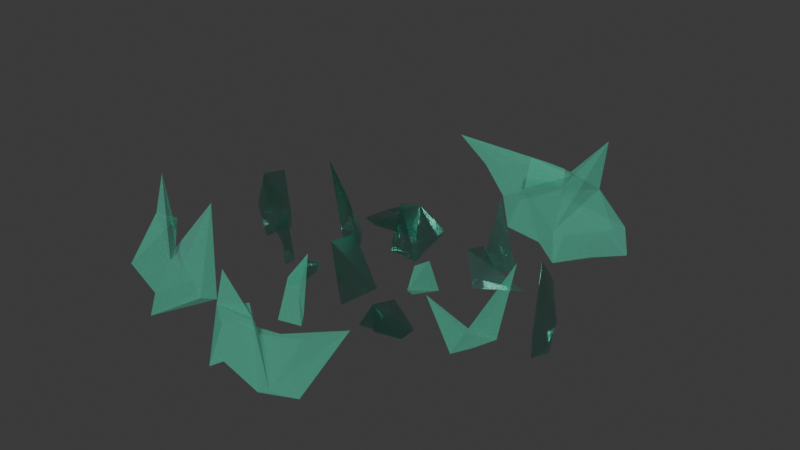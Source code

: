 # Source: glass_spikes.blend  (saved by Blender 4.5.87; exported with 4.5.12 LTS)
import bpy
from mathutils import Matrix  # noqa: F401  (used for matrix-valued properties, if any)

bpy.ops.wm.read_factory_settings(use_empty=True)
scene = bpy.context.scene
scene.name = 'Scene'

# ---- collections
col_collection = bpy.data.collections.new('Collection'); scene.collection.children.link(col_collection)

# ---- materials (node trees are filled in below, after node groups)
mat_material_001 = bpy.data.materials.new('Material.001')
mat_material = bpy.data.materials.new('Material')
mat_material.alpha_threshold = 0.0
mat_material.roughness = 0.5
mat_material.line_color = (0.0, 0.0, 0.0, 1.0)

# ---- material node trees
mat_material_001.use_nodes = True; mat_material_001.node_tree.nodes.clear()
_N = mat_material_001.node_tree.nodes; _L = mat_material_001.node_tree.links
n0 = _N.new('ShaderNodeBsdfPrincipled'); n0.name = 'Principled BSDF'; n0.location = (-200, 100)
n0.inputs[0].default_value = (0.3008, 0.7619, 0.6423, 1.0)
n0.inputs[1].default_value = 1.0
n0.inputs[2].default_value = 0.1746
n0.inputs[3].default_value = 1.0
n0.inputs[4].default_value = 0.5317
n0.inputs[7].default_value = 0.5238
n1 = _N.new('ShaderNodeOutputMaterial'); n1.name = 'Material Output'; n1.location = (200, 100)
_L.new(n0.outputs[0], n1.inputs[0])
n1.is_active_output = True
mat_material.use_nodes = True; mat_material.node_tree.nodes.clear()
_N = mat_material.node_tree.nodes; _L = mat_material.node_tree.links
n0 = _N.new('ShaderNodeOutputMaterial'); n0.name = 'Material Output'; n0.location = (200, 100)
n1 = _N.new('ShaderNodeBsdfPrincipled'); n1.name = 'Principled BSDF'; n1.location = (-200, 100)
n1.inputs[0].default_value = (0.2092, 0.8012, 0.6356, 1.0)
n1.inputs[1].default_value = 1.0
n1.inputs[2].default_value = 1.0
n1.inputs[3].default_value = 1.45
n1.inputs[4].default_value = 0.3503
_L.new(n1.outputs[0], n0.inputs[0])
n0.is_active_output = True

# ---- world
world_world = bpy.data.worlds.new('World'); scene.world = world_world
world_world.use_nodes = True; world_world.node_tree.nodes.clear()
_N = world_world.node_tree.nodes; _L = world_world.node_tree.links
n0 = _N.new('ShaderNodeOutputWorld'); n0.name = 'World Output'; n0.location = (200, 100)
n1 = _N.new('ShaderNodeBackground'); n1.name = 'Background'; n1.location = (-200, 100)
n1.inputs[0].default_value = (0.05088, 0.05088, 0.05088, 1.0)
_L.new(n1.outputs[0], n0.inputs[0])
n0.is_active_output = True
world_world.color = (0.05088, 0.05088, 0.05088)
world_world.sun_shadow_jitter_overblur = 0.0

# ---- meshes
me_cube_009 = bpy.data.meshes.new('Cube.009')
me_cube_009.from_pydata([(-2.495, 10.88, -3.077), (-9.496, -4.725, -4.382), (-11.3, 4.745, -5.71), (-4.622, 29.85, 2.214), (-6.842, 12.03, 0.7442), (-8.449, 2.18, 6.339), (-11.36, 14.62, 4.407), (27.77, 37.92, -2.887), (22.17, 45.13, -3.567), (28.78, 12.88, 8.147), (27.85, 61.01, 13.32), (25.96, 36.91, -0.1015), (24.61, 53.34, -3.258), (29.82, 33.56, 1.447), (7.974, 9.097, 1.871), (9.995, 17.64, 3.936), (9.792, 7.508, -3.052), (12.47, 4.265, -0.6133), (5.723, 6.48, -3.417), (6.718, 24.21, -4.089), (3.165e-05, -29.02, -4.188), (7.319, -13.46, -3.126), (11.74, -34.94, -3.883), (14.15, -39.29, 10.33), (4.581, -26.45, 6.672), (-10.37, -23.76, -3.558), (-16.42, -23.23, -3.642), (-17.13, -36.49, -3.583), (-11.81, -35.54, -3.32), (-12.58, -31.72, 5.833), (-14.44, -35.46, 4.896), (-15.88, -43.49, 12.18), (-2.807, -71.97, 2.464), (-4.585, -77.71, 3.461), (-5.139, -70.89, -2.058), (-3.787, -72.17, -3.311), (-2.308, -71.06, -3.224), (-1.442, -68.02, 7.476), (-4.021, -65.66, -3.292), (1.947, 49.03, -4.424), (1.447, 65.64, -4.101), (8.729, 75.03, -3.172), (8.681, 44.3, -2.564), (4.451, 41.07, 3.199), (3.37, 51.45, 3.273), (5.779, 58.08, -0.04571), (-14.97, -86.73, -3.847), (-20.72, -87.02, -3.93), (-18.74, -70.85, -3.7), (-17.52, -70.44, 0.5276), (-16.73, -86.52, 9.095), (-19.37, -92.73, 1.218), (-24.09, -75.42, 6.564), (28.77, 26.45, -3.181), (3.898, -61.86, -4.313), (4.444, -69.3, -3.99), (-0.5549, -61.29, -3.061), (-0.8823, -49.1, -2.454), (3.252, -50.02, -1.725), (4.133, -55.91, -1.651), (1.316, -59.29, 0.06481), (23.41, 0.1998, -3.692), (17.94, -24.01, -4.161), (13.61, -7.222, -4.715), (24.0, 7.14, -1.409), (23.58, -15.78, -2.054), (18.54, -15.81, 0.3119), (15.62, -3.351, -0.494), (-19.17, -15.13, -3.692), (-21.33, 14.31, -4.161), (-14.69, 14.87, -4.715), (-17.92, -21.02, -1.409), (-22.98, -5.447, -2.054), (-19.81, 7.573, 0.3119), (-15.06, 7.238, -0.494)], [], [(0, 5, 1), (4, 6, 5), (3, 6, 4), (0, 4, 5), (0, 2, 3), (2, 6, 3), (0, 3, 4), (1, 2, 0), (2, 1, 6), (1, 5, 6), (13, 12, 10, 11), (11, 10, 8, 53), (7, 12, 13), (7, 8, 10, 12), (9, 13, 11), (14, 18, 16), (16, 18, 19), (19, 15, 17, 16), (15, 14, 16, 17), (19, 18, 14, 15), (20, 21, 23, 22), (23, 21, 24), (21, 20, 24), (23, 24, 20), (25, 26, 30), (29, 30, 31), (28, 29, 31), (25, 30, 29), (25, 28, 27), (27, 28, 31), (25, 29, 28), (26, 25, 27), (27, 31, 26), (26, 31, 30), (32, 37, 33), (36, 38, 37), (35, 38, 36), (32, 36, 37), (32, 34, 35), (34, 38, 35), (32, 35, 36), (33, 34, 32), (34, 33, 38), (33, 37, 38), (39, 44, 40), (43, 45, 44), (42, 45, 43), (39, 43, 44), (39, 41, 42), (41, 45, 42), (39, 42, 43), (40, 41, 39), (41, 40, 45), (40, 44, 45), (46, 51, 47), (50, 52, 51), (49, 52, 50), (46, 50, 51), (46, 48, 49), (48, 52, 49), (46, 49, 50), (47, 48, 46), (48, 47, 52), (47, 51, 52), (20, 22, 23), (53, 8, 7), (53, 13, 9), (53, 9, 11), (13, 53, 7), (54, 59, 55), (58, 60, 59), (57, 60, 58), (54, 58, 59), (54, 56, 57), (56, 60, 57), (54, 57, 58), (55, 56, 54), (56, 55, 60), (55, 59, 60), (61, 66, 62), (65, 67, 66), (64, 67, 65), (61, 65, 66), (61, 63, 64), (63, 67, 64), (61, 64, 65), (62, 63, 61), (63, 62, 67), (62, 66, 67), (67, 64, 61, 65, 66, 62, 63), (68, 73, 69), (72, 74, 73), (71, 74, 72), (68, 72, 73), (68, 70, 71), (70, 74, 71), (68, 71, 72), (69, 70, 68), (70, 69, 74), (69, 73, 74), (74, 71, 68, 72, 73, 69, 70)])
me_cube_009.polygons.foreach_set('material_index', [0, 0, 0, 0, 0, 0, 0, 0, 0, 0, 1, 1, 1, 1, 1, 1, 1, 1, 1, 1, 0, 0, 0, 0, 0, 0, 0, 0, 0, 0, 0, 0, 0, 0, 0, 0, 0, 0, 0, 0, 0, 0, 0, 0, 0, 0, 0, 0, 0, 0, 0, 0, 0, 0, 0, 0, 0, 0, 0, 0, 0, 0, 0, 0, 0, 1, 1, 1, 1, 0, 0, 0, 0, 0, 0, 0, 0, 0, 0, 0, 0, 0, 0, 0, 0, 0, 0, 0, 0, 0, 0, 0, 0, 0, 0, 0, 0, 0, 0, 0, 0])
_uv = me_cube_009.uv_layers.new(name='UVMap')
_uv.uv.foreach_set('vector', [0.5603, 0.2682, 0.6377, 0.3565, 0.5592, 0.3966, 0.6565, 0.2719, 0.7343, 0.2129, 0.6377, 0.3565, 0.6369, 0.1991, 0.7343, 0.2129, 0.6565, 0.2719, 0.5603, 0.2682, 0.6565, 0.2719, 0.6377, 0.3565, 0.5603, 0.2682, 0.5592, 0.1447, 0.6369, 0.1991, 0.5592, 0.1447, 0.6128, 0.1466, 0.6369, 0.1991, 0.5603, 0.2682, 0.6369, 0.1991, 0.6565, 0.2719, 0.4354, 0.847, 0.4803, 0.8165, 0.4803, 0.882, 0.5592, 0.1447, 0.5592, 0.05102, 0.6128, 0.1466, 0.5592, 0.05102, 0.6183, 0.02858, 0.6128, 0.1466, 0.4806, 0.7094, 0.4806, 0.6397, 0.5155, 0.6397, 0.5155, 0.7094, 0.3232, 0.9488, 0.3173, 0.837, 0.4066, 0.8165, 0.4125, 0.86, 0.3699, 0.75, 0.3417, 0.7581, 0.3368, 0.6507, 0.3699, 0.75, 0.4582, 0.7941, 0.4018, 0.7986, 0.381, 0.7831, 0.4806, 0.7098, 0.5155, 0.7795, 0.4806, 0.7795, 0.2737, 0.7304, 0.3295, 0.6885, 0.315, 0.8024, 0.1621, 0.6397, 0.2318, 0.6745, 0.176, 0.7164, 0.1621, 0.8141, 0.2179, 0.7722, 0.2598, 0.828, 0.2039, 0.8699, 0.2179, 0.7722, 0.2737, 0.7304, 0.315, 0.8024, 0.2598, 0.828, 0.176, 0.7164, 0.2318, 0.6745, 0.2737, 0.7304, 0.2179, 0.7722, 1.002, 7.57e-05, 0.8655, 0.1701, 1.002, 0.4337, 0.9797, 0.1643, 0.8359, 0.995, 0.8211, 0.007458, 0.6785, 0.5171, 0.8211, 0.007458, 0.775, 0.4493, 0.6785, 0.5171, 0.8359, 0.995, 0.6785, 0.5171, 0.775, 0.4493, 0.02536, 0.2682, 0.02423, 0.3966, 0.1028, 0.3565, 0.1215, 0.2719, 0.1028, 0.3565, 0.2021, 0.245, 0.1019, 0.1991, 0.1215, 0.2719, 0.2021, 0.245, 0.02536, 0.2682, 0.1028, 0.3565, 0.1215, 0.2719, 0.02536, 0.2682, 0.1019, 0.1991, 0.02423, 0.1447, 0.02423, 0.1447, 0.1019, 0.1991, 0.1085, 0.09497, 0.02536, 0.2682, 0.1215, 0.2719, 0.1019, 0.1991, 0.5674, 0.6966, 0.5674, 0.6397, 0.5158, 0.6799, 0.02423, 0.1447, 0.1085, 0.09497, 0.02423, 0.05102, 0.02423, 0.05102, 0.1085, 0.09497, 0.08338, 0.02858, 0.2037, 0.2682, 0.2811, 0.3565, 0.2025, 0.3966, 0.2999, 0.2719, 0.3804, 0.245, 0.2811, 0.3565, 0.2803, 0.1991, 0.3804, 0.245, 0.2999, 0.2719, 0.2037, 0.2682, 0.2999, 0.2719, 0.2811, 0.3565, 0.2037, 0.2682, 0.2025, 0.1447, 0.2803, 0.1991, 0.2025, 0.1447, 0.2868, 0.09497, 0.2803, 0.1991, 0.2037, 0.2682, 0.2803, 0.1991, 0.2999, 0.2719, 0.5322, 0.9026, 0.4806, 0.886, 0.5322, 0.8457, 0.2025, 0.1447, 0.2025, 0.05102, 0.2868, 0.09497, 0.2025, 0.05102, 0.2617, 0.02858, 0.2868, 0.09497, 0.382, 0.2682, 0.4594, 0.3565, 0.3809, 0.3966, 0.4782, 0.2719, 0.5587, 0.245, 0.4594, 0.3565, 0.4586, 0.1991, 0.5587, 0.245, 0.4782, 0.2719, 0.382, 0.2682, 0.4782, 0.2719, 0.4594, 0.3565, 0.382, 0.2682, 0.3809, 0.1447, 0.4586, 0.1991, 0.3809, 0.1447, 0.4652, 0.09497, 0.4586, 0.1991, 0.382, 0.2682, 0.4586, 0.1991, 0.4782, 0.2719, 0.5674, 0.7538, 0.5158, 0.7372, 0.5674, 0.6969, 0.3809, 0.1447, 0.3809, 0.05102, 0.4652, 0.09497, 0.3809, 0.05102, 0.44, 0.02858, 0.4652, 0.09497, 0.03679, 0.809, 0.09152, 0.8715, 0.03599, 0.8999, 0.1048, 0.8117, 0.1446, 0.7799, 0.09152, 0.8715, 0.09093, 0.7602, 0.1446, 0.7799, 0.1048, 0.8117, 0.03679, 0.809, 0.1048, 0.8117, 0.09152, 0.8715, 0.03679, 0.809, 0.03599, 0.7217, 0.09093, 0.7602, 0.03599, 0.7217, 0.09559, 0.6866, 0.09093, 0.7602, 0.03679, 0.809, 0.09093, 0.7602, 0.1048, 0.8117, 0.4806, 0.8103, 0.5255, 0.7799, 0.5255, 0.8454, 0.03599, 0.7217, 0.03599, 0.6555, 0.09559, 0.6866, 0.03599, 0.6555, 0.07782, 0.6397, 0.09559, 0.6866, 0.8557, 0.5151, 0.8557, 0.5152, 0.8557, 0.5157, 0.4695, 0.7151, 0.4582, 0.7941, 0.3699, 0.75, 0.4695, 0.7151, 0.3368, 0.6507, 0.4617, 0.6524, 0.4125, 0.86, 0.4222, 0.9371, 0.3232, 0.9488, 0.3368, 0.6507, 0.4695, 0.7151, 0.3699, 0.75, 0.382, 0.2682, 0.4594, 0.3565, 0.3809, 0.3966, 0.4782, 0.2719, 0.5587, 0.245, 0.4594, 0.3565, 0.4586, 0.1991, 0.5587, 0.245, 0.4782, 0.2719, 0.382, 0.2682, 0.4782, 0.2719, 0.4594, 0.3565, 0.382, 0.2682, 0.3809, 0.1447, 0.4586, 0.1991, 0.3809, 0.1447, 0.4652, 0.09497, 0.4586, 0.1991, 0.382, 0.2682, 0.4586, 0.1991, 0.4782, 0.2719, 0.5674, 0.7538, 0.5158, 0.7372, 0.5674, 0.6969, 0.3809, 0.1447, 0.3809, 0.05102, 0.4652, 0.09497, 0.3809, 0.05102, 0.44, 0.02858, 0.4652, 0.09497, 0.5603, 0.2682, 0.6377, 0.3565, 0.5592, 0.3966, 0.6565, 0.2719, 0.7343, 0.2129, 0.6377, 0.3565, 0.6369, 0.1991, 0.7343, 0.2129, 0.6565, 0.2719, 0.5603, 0.2682, 0.6565, 0.2719, 0.6377, 0.3565, 0.5603, 0.2682, 0.5592, 0.1447, 0.6369, 0.1991, 0.5592, 0.1447, 0.6128, 0.1466, 0.6369, 0.1991, 0.5603, 0.2682, 0.6369, 0.1991, 0.6565, 0.2719, 0.4354, 0.847, 0.4803, 0.8165, 0.4803, 0.882, 0.5592, 0.1447, 0.5592, 0.05102, 0.6128, 0.1466, 0.5592, 0.05102, 0.6183, 0.02858, 0.6128, 0.1466, 0.7343, 0.2129, 0.6369, 0.1991, 0.5603, 0.2682, 0.6565, 0.2719, 0.6377, 0.3565, 0.5592, 0.3966, 0.4803, 0.8165, 0.5603, 0.2682, 0.6377, 0.3565, 0.5592, 0.3966, 0.6565, 0.2719, 0.7343, 0.2129, 0.6377, 0.3565, 0.6369, 0.1991, 0.7343, 0.2129, 0.6565, 0.2719, 0.5603, 0.2682, 0.6565, 0.2719, 0.6377, 0.3565, 0.5603, 0.2682, 0.5592, 0.1447, 0.6369, 0.1991, 0.5592, 0.1447, 0.6128, 0.1466, 0.6369, 0.1991, 0.5603, 0.2682, 0.6369, 0.1991, 0.6565, 0.2719, 0.4354, 0.847, 0.4803, 0.8165, 0.4803, 0.882, 0.5592, 0.1447, 0.5592, 0.05102, 0.6128, 0.1466, 0.5592, 0.05102, 0.6183, 0.02858, 0.6128, 0.1466, 0.7343, 0.2129, 0.6369, 0.1991, 0.5603, 0.2682, 0.6565, 0.2719, 0.6377, 0.3565, 0.5592, 0.3966, 0.4803, 0.8165])
me_cube_009.materials.append(mat_material_001)
me_cube_009.materials.append(mat_material)
me_cube_009.update()
me_cube_001 = bpy.data.meshes.new('Cube.001')
me_cube_001.from_pydata([(77.12, -193.9, 0.8995), (74.62, -200.2, 2.965), (76.25, -191.8, -4.023), (75.12, -188.0, 7.832), (78.87, -192.7, -4.389), (75.63, -207.0, -5.06), (50.7, -69.5, 6.375), (54.75, -80.73, -6.657), (56.08, -59.45, -7.583), (48.21, -63.12, -8.121), (49.47, -68.38, -7.771), (51.53, -79.82, -7.713), (52.2, -68.13, -6.909), (82.71, -51.5, -5.879), (85.73, -53.06, -5.962), (87.44, -63.65, -5.732), (86.86, -63.56, -1.505), (83.68, -52.19, 7.063), (84.03, -48.69, -0.8142), (89.52, -62.11, 13.95)], [], [(0, 4, 2), (2, 4, 5), (5, 1, 3, 2), (1, 0, 2, 3), (5, 4, 0, 1), (6, 11, 7), (10, 12, 11), (9, 12, 10), (6, 10, 11), (6, 8, 9), (8, 12, 9), (6, 9, 10), (7, 8, 6), (8, 7, 12), (7, 11, 12), (13, 18, 14), (17, 19, 18), (16, 19, 17), (13, 17, 18), (13, 15, 16), (15, 19, 16), (13, 16, 17), (14, 15, 13), (15, 14, 19), (14, 18, 19)])
me_cube_001.polygons.foreach_set('material_index', [1, 1, 1, 1, 1, 0, 0, 0, 0, 0, 0, 0, 0, 0, 0, 0, 0, 0, 0, 0, 0, 0, 0, 0, 0])
_uv = me_cube_001.uv_layers.new(name='UVMap')
_uv.uv.foreach_set('vector', [0.2737, 0.7304, 0.3295, 0.6885, 0.315, 0.8024, 0.1621, 0.6397, 0.2318, 0.6745, 0.176, 0.7164, 0.1621, 0.8141, 0.2179, 0.7722, 0.2598, 0.828, 0.2039, 0.8699, 0.2179, 0.7722, 0.2737, 0.7304, 0.315, 0.8024, 0.2598, 0.828, 0.176, 0.7164, 0.2318, 0.6745, 0.2737, 0.7304, 0.2179, 0.7722, 0.382, 0.2682, 0.4594, 0.3565, 0.3809, 0.3966, 0.4782, 0.2719, 0.5587, 0.245, 0.4594, 0.3565, 0.4586, 0.1991, 0.5587, 0.245, 0.4782, 0.2719, 0.382, 0.2682, 0.4782, 0.2719, 0.4594, 0.3565, 0.382, 0.2682, 0.3809, 0.1447, 0.4586, 0.1991, 0.3809, 0.1447, 0.4652, 0.09497, 0.4586, 0.1991, 0.382, 0.2682, 0.4586, 0.1991, 0.4782, 0.2719, 0.5674, 0.7538, 0.5158, 0.7372, 0.5674, 0.6969, 0.3809, 0.1447, 0.3809, 0.05102, 0.4652, 0.09497, 0.3809, 0.05102, 0.44, 0.02858, 0.4652, 0.09497, 0.03679, 0.809, 0.09152, 0.8715, 0.03599, 0.8999, 0.1048, 0.8117, 0.1446, 0.7799, 0.09152, 0.8715, 0.09093, 0.7602, 0.1446, 0.7799, 0.1048, 0.8117, 0.03679, 0.809, 0.1048, 0.8117, 0.09152, 0.8715, 0.03679, 0.809, 0.03599, 0.7217, 0.09093, 0.7602, 0.03599, 0.7217, 0.09559, 0.6866, 0.09093, 0.7602, 0.03679, 0.809, 0.09093, 0.7602, 0.1048, 0.8117, 0.4806, 0.8103, 0.5255, 0.7799, 0.5255, 0.8454, 0.03599, 0.7217, 0.03599, 0.6555, 0.09559, 0.6866, 0.03599, 0.6555, 0.07782, 0.6397, 0.09559, 0.6866])
me_cube_001.materials.append(mat_material_001)
me_cube_001.materials.append(mat_material)
me_cube_001.update()
me_cube = bpy.data.meshes.new('Cube')
me_cube.from_pydata([(-0.3617, 0.7749, 2.16), (-1.105, 0.6586, 5.045), (0.3154, 1.236, 2.65), (0.7117, 1.129, 2.874), (2.484, -0.9901, 1.773), (2.176, -0.6916, 1.831), (3.096, -1.097, 3.932), (2.321, -0.247, 1.695), (2.686, -0.2618, 0.4321), (2.118, 0.7044, -0.4819), (1.174, 0.7147, 0.5533), (0.8484, 0.8101, 0.2713), (0.7561, 1.013, 0.9832), (0.8105, 0.932, 1.885), (0.9385, 0.8123, 2.369), (1.167, 0.5726, 4.435), (1.753, 0.4341, 4.407), (2.262, 0.03929, 1.422), (0.008175, 0.5472, 1.492), (0.2706, 0.3135, 0.9906), (0.7438, -0.5554, -0.101), (1.366, -0.6125, -0.3805), (1.871, -1.01, -0.514), (1.773, -0.5578, 1.426), (1.613, -0.617, 1.684), (0.8488, -0.3043, 4.457), (0.3572, -0.1473, 1.951), (-0.3121, 0.2944, 3.523), (1.473, 0.00446, 7.102), (2.025, 0.09069, 11.82), (1.602, -0.3166, 6.845), (0.9076, -0.2389, 8.322)], [], [(0, 1, 3, 2), (8, 17, 7, 6), (6, 7, 5, 4), (18, 27, 1, 0), (8, 6, 4, 22), (13, 3, 1, 27), (7, 17, 23, 5), (17, 16, 24, 23), (16, 15, 28, 29), (15, 14, 26, 25), (14, 13, 27, 26), (2, 12, 18, 0), (12, 11, 19, 18), (11, 10, 20, 19), (10, 9, 21, 20), (9, 8, 22, 21), (4, 5, 23, 22), (22, 23, 24, 21), (21, 24, 25, 20), (20, 25, 26, 19), (19, 26, 27, 18), (2, 3, 13, 12), (12, 13, 14, 11), (11, 14, 15, 10), (10, 15, 16, 9), (9, 16, 17, 8), (29, 28, 31, 30), (25, 24, 30, 31), (15, 25, 31, 28), (24, 16, 29, 30)])
_uv = me_cube.uv_layers.new(name='UVMap')
_uv.uv.foreach_set('vector', [0.1636, 0.009792, 0.3208, 0.009792, 0.3208, 0.167, 0.1636, 0.167, 0.1636, 0.298, 0.3208, 0.298, 0.3208, 0.3242, 0.1636, 0.3242, 0.1636, 0.3242, 0.3208, 0.3242, 0.3208, 0.4814, 0.1636, 0.4814, 0.1636, 0.6124, 0.3208, 0.6124, 0.3208, 0.6386, 0.1636, 0.6386, 0.1374, 0.3242, 0.1636, 0.3242, 0.1636, 0.4814, 0.1374, 0.4814, 0.4518, 0.3242, 0.478, 0.3242, 0.478, 0.4814, 0.4518, 0.4814, 0.3208, 0.3242, 0.347, 0.3242, 0.347, 0.4814, 0.3208, 0.4814, 0.347, 0.3242, 0.3732, 0.3242, 0.3732, 0.4814, 0.347, 0.4814, 0.3208, 0.2718, 0.3208, 0.2456, 0.3208, 0.2456, 0.3208, 0.2718, 0.3994, 0.3242, 0.4256, 0.3242, 0.4256, 0.4814, 0.3994, 0.4814, 0.4256, 0.3242, 0.4518, 0.3242, 0.4518, 0.4814, 0.4256, 0.4814, 0.006389, 0.3242, 0.03259, 0.3242, 0.03259, 0.4814, 0.006389, 0.4814, 0.03259, 0.3242, 0.05879, 0.3242, 0.05879, 0.4814, 0.03259, 0.4814, 0.05879, 0.3242, 0.085, 0.3242, 0.085, 0.4814, 0.05879, 0.4814, 0.085, 0.3242, 0.1112, 0.3242, 0.1112, 0.4814, 0.085, 0.4814, 0.1112, 0.3242, 0.1374, 0.3242, 0.1374, 0.4814, 0.1112, 0.4814, 0.1636, 0.4814, 0.3208, 0.4814, 0.3208, 0.5076, 0.1636, 0.5076, 0.1636, 0.5076, 0.3208, 0.5076, 0.3208, 0.5338, 0.1636, 0.5338, 0.1636, 0.5338, 0.3208, 0.5338, 0.3208, 0.56, 0.1636, 0.56, 0.1636, 0.56, 0.3208, 0.56, 0.3208, 0.5862, 0.1636, 0.5862, 0.1636, 0.5862, 0.3208, 0.5862, 0.3208, 0.6124, 0.1636, 0.6124, 0.1636, 0.167, 0.3208, 0.167, 0.3208, 0.1932, 0.1636, 0.1932, 0.1636, 0.1932, 0.3208, 0.1932, 0.3208, 0.2194, 0.1636, 0.2194, 0.1636, 0.2194, 0.3208, 0.2194, 0.3208, 0.2456, 0.1636, 0.2456, 0.1636, 0.2456, 0.3208, 0.2456, 0.3208, 0.2718, 0.1636, 0.2718, 0.1636, 0.2718, 0.3208, 0.2718, 0.3208, 0.298, 0.1636, 0.298, 0.3732, 0.3242, 0.3994, 0.3242, 0.3994, 0.4814, 0.3732, 0.4814, 0.3208, 0.56, 0.3208, 0.5338, 0.3208, 0.5338, 0.3208, 0.56, 0.3994, 0.3242, 0.3994, 0.4814, 0.3994, 0.4814, 0.3994, 0.3242, 0.3732, 0.4814, 0.3732, 0.3242, 0.3732, 0.3242, 0.3732, 0.4814])
me_cube.materials.append(mat_material)
me_cube.update()
me_cube_002 = bpy.data.meshes.new('Cube.002')
me_cube_002.from_pydata([(2.415, -1.692, 4.569), (1.051, -1.437, -0.5134), (0.5785, -1.973, 0.4735), (0.8125, -1.981, 3.366), (1.059, -2.174, 0.9307), (1.632, -1.797, 1.336), (1.023, -3.269, -0.07396), (1.502, -3.074, -2.381), (2.129, -2.879, -1.408), (1.79, -2.623, -0.4803), (1.689, -3.03, -1.742), (1.207, -2.588, 3.999), (0.5083, -2.529, 3.328), (0.7993, -2.724, 8.335), (0.338, -2.159, -0.3715), (0.8873, -3.507, -0.5845), (-2.271, -0.08338, 2.82), (-1.689, -1.917, 0.8757), (-1.112, -2.047, -0.91), (-0.6272, -1.716, 3.521), (-1.203, -1.307, 1.505), (-1.464, -0.9065, 10.62), (-1.214, -0.5162, -2.286), (-2.046, -0.1374, -3.039), (-2.162, 0.4798, 1.565), (-1.82, -0.1076, 1.88), (-1.994, 0.06385, -1.198), (-0.554, -0.7595, 9.058), (-0.3783, -1.655, -0.1301), (-0.3599, -1.145, -1.133), (-1.16, -2.206, -3.574), (-1.223, -0.5029, -4.104)], [], [(5, 4, 10, 9), (2, 1, 7, 6), (1, 0, 8, 7), (8, 9, 10, 7), (7, 10, 11, 6), (2, 3, 4, 1), (1, 4, 5, 0), (10, 4, 3, 11), (11, 3, 12, 13), (14, 15, 13, 12), (3, 2, 14, 12), (2, 6, 15, 14), (6, 11, 13, 15), (0, 5, 9, 8), (21, 20, 26, 25), (18, 17, 23, 22), (17, 16, 24, 23), (24, 25, 26, 23), (23, 26, 27, 22), (18, 19, 20, 17), (17, 20, 21, 16), (26, 20, 19, 27), (27, 19, 28, 29), (30, 31, 29, 28), (19, 18, 30, 28), (18, 22, 31, 30), (22, 27, 29, 31), (16, 21, 25, 24)])
_uv = me_cube_002.uv_layers.new(name='UVMap')
_uv.uv.foreach_set('vector', [0.9042, 0.2453, 0.9238, 0.2453, 0.9238, 0.3628, 0.9042, 0.3628, 0.6491, 0.3417, 0.6491, 0.3221, 0.7666, 0.3221, 0.7666, 0.3417, 0.6491, 0.3221, 0.6491, 0.3025, 0.7666, 0.3025, 0.7666, 0.3221, 0.8649, 0.3628, 0.8649, 0.2453, 0.8845, 0.2453, 0.8845, 0.3628, 0.8845, 0.3628, 0.8845, 0.2453, 0.9041, 0.2453, 0.9041, 0.3628, 0.8257, 0.3628, 0.8257, 0.2453, 0.8452, 0.2453, 0.8452, 0.3628, 0.8452, 0.3628, 0.8452, 0.2453, 0.8648, 0.2453, 0.8648, 0.3628, 0.8059, 0.2633, 0.7668, 0.1066, 0.8255, 0.1458, 0.7668, 0.3221, 0.7666, 0.1066, 0.6491, 0.1066, 0.6491, 0.1066, 0.7666, 0.1066, 0.6491, 0.3417, 0.7666, 0.3417, 0.7666, 0.1066, 0.6491, 0.1066, 0.8257, 0.2453, 0.8257, 0.3628, 0.8257, 0.3628, 0.8257, 0.2453, 0.6491, 0.3417, 0.7666, 0.3417, 0.7666, 0.3417, 0.6491, 0.3417, 0.9041, 0.3628, 0.9041, 0.2453, 0.9041, 0.2453, 0.9041, 0.3628, 0.9642, 0.1066, 0.9642, 0.2451, 0.8257, 0.2451, 0.8257, 0.1066, 0.7106, 0.8624, 0.728, 0.8624, 0.728, 0.9666, 0.7106, 0.9666, 0.4843, 0.9479, 0.4843, 0.9305, 0.5885, 0.9305, 0.5885, 0.9479, 0.4843, 0.9305, 0.4843, 0.9132, 0.5885, 0.9132, 0.5885, 0.9305, 0.6757, 0.9666, 0.6757, 0.8624, 0.6931, 0.8624, 0.6931, 0.9666, 0.6931, 0.9666, 0.6931, 0.8624, 0.7105, 0.8624, 0.7105, 0.9666, 0.6409, 0.9666, 0.6409, 0.8624, 0.6583, 0.8624, 0.6583, 0.9666, 0.6583, 0.9666, 0.6583, 0.8624, 0.6756, 0.8624, 0.6756, 0.9666, 0.6234, 0.8784, 0.5887, 0.7394, 0.6408, 0.7742, 0.5887, 0.9305, 0.5885, 0.7394, 0.4843, 0.7394, 0.4843, 0.7394, 0.5885, 0.7394, 0.4843, 0.9479, 0.5885, 0.9479, 0.5885, 0.7394, 0.4843, 0.7394, 0.6409, 0.8624, 0.6409, 0.9666, 0.6409, 0.9666, 0.6409, 0.8624, 0.4843, 0.9479, 0.5885, 0.9479, 0.5885, 0.9479, 0.4843, 0.9479, 0.7105, 0.9666, 0.7105, 0.8624, 0.7105, 0.8624, 0.7105, 0.9666, 0.7637, 0.8623, 0.6409, 0.8623, 0.6409, 0.7394, 0.7637, 0.7394])
me_cube_002.materials.append(mat_material)
me_cube_002.update()

# ---- objects
ob_cube_007 = bpy.data.objects.new('Cube.007', me_cube_009)
ob_cube_001 = bpy.data.objects.new('Cube.001', me_cube_001)
ob_cube = bpy.data.objects.new('Cube', me_cube)
ob_cube_002 = bpy.data.objects.new('Cube.002', me_cube_002)

# ---- transforms, parenting, visibility, modifiers, constraints
ob_cube_007.location = (0.8851, -0.2051, 0.5084)
ob_cube_007.rotation_euler = (0.0, -0.0, -0.8552)
ob_cube_007.scale = (0.1074, 0.03223, 0.1074)
ob_cube_001.location = (-0.04939, 7.529, 0.575)
ob_cube_001.rotation_euler = (0.0, -0.0, -0.8552)
ob_cube_001.scale = (0.1074, 0.03223, 0.1074)
ob_cube.location = (0.5007, 3.468, 0.1975)
ob_cube.scale = (1.379, 1.379, 0.1832)
ob_cube_002.location = (-0.5328, -2.522, 0.3731)
ob_cube_002.scale = (1.379, 0.7225, 0.1832)

# ---- collection membership
col_collection.objects.link(ob_cube_007)
col_collection.objects.link(ob_cube_001)
col_collection.objects.link(ob_cube)
col_collection.objects.link(ob_cube_002)

# ---- scene / render settings (as saved in the file)
scene.frame_start = 1; scene.frame_end = 250; scene.frame_set(8)
scene.render.engine = 'BLENDER_EEVEE_NEXT'
bpy.context.view_layer.update()

# ---- added for rendering (the .blend has no active camera and no usable light): camera, sun
cam_auto = bpy.data.cameras.new('AutoCamera')
cam_auto.lens = 50.0
cam_auto.sensor_width = 36.0
cam_auto.clip_end = 1000.0
ob_auto_camera = bpy.data.objects.new('AutoCamera', cam_auto)
scene.collection.objects.link(ob_auto_camera)
ob_auto_camera.location = (13.4107, -15.1879, 11.1565)
ob_auto_camera.rotation_euler = (1.09748, -7.21219e-08, 0.694738)
scene.camera = ob_auto_camera
light_auto_sun = bpy.data.lights.new('AutoSun', 'SUN')
light_auto_sun.energy = 3.0
light_auto_sun.angle = 0.0523599
ob_auto_sun = bpy.data.objects.new('AutoSun', light_auto_sun)
scene.collection.objects.link(ob_auto_sun)
ob_auto_sun.rotation_euler = (0.872665, 0.174533, 0.523599)
bpy.context.view_layer.update()
